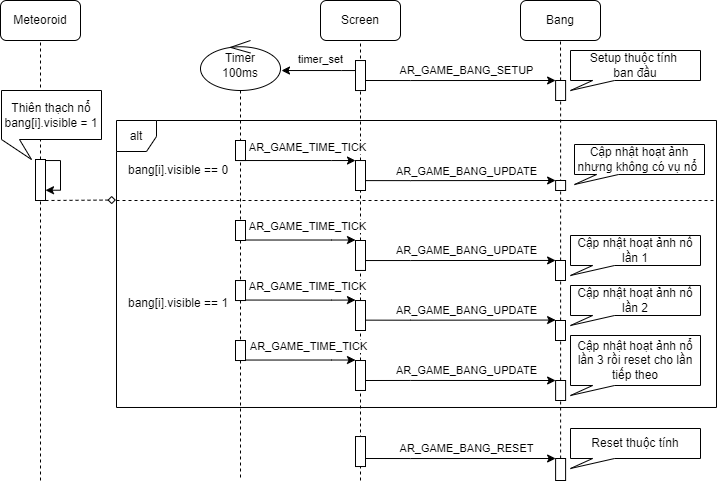

The diagram above was exported from draw.io. Its source (the exported page's mxGraphModel, read from the mxfile embedded in the PNG):
<mxGraphModel dx="913" dy="471" grid="1" gridSize="10" guides="1" tooltips="1" connect="1" arrows="1" fold="1" page="1" pageScale="1" pageWidth="850" pageHeight="1100" math="0" shadow="0">
  <root>
    <mxCell id="0" />
    <mxCell id="1" parent="0" />
    <mxCell id="F0FLhUqB4uhM1HBdTK7A-1" value="Screen" style="rounded=1;whiteSpace=wrap;html=1;" parent="1" vertex="1">
      <mxGeometry x="399" y="80" width="80" height="40" as="geometry" />
    </mxCell>
    <mxCell id="F0FLhUqB4uhM1HBdTK7A-2" value="Meteoroid" style="rounded=1;whiteSpace=wrap;html=1;" parent="1" vertex="1">
      <mxGeometry x="79" y="80" width="80" height="40" as="geometry" />
    </mxCell>
    <mxCell id="F0FLhUqB4uhM1HBdTK7A-3" value="Bang" style="rounded=1;whiteSpace=wrap;html=1;" parent="1" vertex="1">
      <mxGeometry x="599" y="80" width="80" height="40" as="geometry" />
    </mxCell>
    <mxCell id="F0FLhUqB4uhM1HBdTK7A-6" value="" style="endArrow=none;dashed=1;html=1;rounded=0;entryX=0.5;entryY=1;entryDx=0;entryDy=0;" parent="1" source="F0FLhUqB4uhM1HBdTK7A-12" target="F0FLhUqB4uhM1HBdTK7A-3" edge="1">
      <mxGeometry width="50" height="50" relative="1" as="geometry">
        <mxPoint x="639" y="490" as="sourcePoint" />
        <mxPoint x="639" y="130" as="targetPoint" />
      </mxGeometry>
    </mxCell>
    <mxCell id="F0FLhUqB4uhM1HBdTK7A-7" value="" style="edgeStyle=orthogonalEdgeStyle;rounded=0;orthogonalLoop=1;jettySize=auto;html=1;entryX=0;entryY=0;entryDx=0;entryDy=0;" parent="1" target="F0FLhUqB4uhM1HBdTK7A-12" edge="1">
      <mxGeometry relative="1" as="geometry">
        <mxPoint x="444.11" y="160" as="sourcePoint" />
        <mxPoint x="529.11" y="310.0000000000001" as="targetPoint" />
        <Array as="points">
          <mxPoint x="489.11" y="160" />
          <mxPoint x="489.11" y="160" />
        </Array>
      </mxGeometry>
    </mxCell>
    <mxCell id="F0FLhUqB4uhM1HBdTK7A-8" value="AR_GAME_BANG_SETUP" style="edgeLabel;html=1;align=center;verticalAlign=middle;resizable=0;points=[];" parent="F0FLhUqB4uhM1HBdTK7A-7" vertex="1" connectable="0">
      <mxGeometry x="-0.0338" y="-2" relative="1" as="geometry">
        <mxPoint x="8" y="-12" as="offset" />
      </mxGeometry>
    </mxCell>
    <mxCell id="F0FLhUqB4uhM1HBdTK7A-10" value="" style="endArrow=none;dashed=1;html=1;rounded=0;entryX=0.5;entryY=1;entryDx=0;entryDy=0;exitX=0.5;exitY=0;exitDx=0;exitDy=0;" parent="1" target="F0FLhUqB4uhM1HBdTK7A-12" edge="1" source="F0FLhUqB4uhM1HBdTK7A-38">
      <mxGeometry width="50" height="50" relative="1" as="geometry">
        <mxPoint x="639" y="480" as="sourcePoint" />
        <mxPoint x="639" y="120" as="targetPoint" />
      </mxGeometry>
    </mxCell>
    <mxCell id="F0FLhUqB4uhM1HBdTK7A-12" value="" style="rounded=0;whiteSpace=wrap;html=1;" parent="1" vertex="1">
      <mxGeometry x="634.11" y="160" width="10" height="20" as="geometry" />
    </mxCell>
    <mxCell id="F0FLhUqB4uhM1HBdTK7A-13" value="" style="endArrow=none;dashed=1;html=1;rounded=0;entryX=0.5;entryY=1;entryDx=0;entryDy=0;" parent="1" target="F0FLhUqB4uhM1HBdTK7A-14" edge="1">
      <mxGeometry width="50" height="50" relative="1" as="geometry">
        <mxPoint x="119" y="560" as="sourcePoint" />
        <mxPoint x="119" y="120" as="targetPoint" />
      </mxGeometry>
    </mxCell>
    <mxCell id="-0xJQSBhnzSiNZQIczCA-58" value="" style="edgeStyle=orthogonalEdgeStyle;rounded=0;orthogonalLoop=1;jettySize=auto;html=1;entryX=1;entryY=0.75;entryDx=0;entryDy=0;" edge="1" parent="1" source="F0FLhUqB4uhM1HBdTK7A-14" target="F0FLhUqB4uhM1HBdTK7A-14">
      <mxGeometry relative="1" as="geometry">
        <Array as="points">
          <mxPoint x="139" y="240" />
          <mxPoint x="139" y="270" />
        </Array>
      </mxGeometry>
    </mxCell>
    <mxCell id="F0FLhUqB4uhM1HBdTK7A-14" value="" style="rounded=0;whiteSpace=wrap;html=1;" parent="1" vertex="1">
      <mxGeometry x="114" y="239" width="10" height="41" as="geometry" />
    </mxCell>
    <mxCell id="F0FLhUqB4uhM1HBdTK7A-15" value="" style="edgeStyle=orthogonalEdgeStyle;rounded=0;orthogonalLoop=1;jettySize=auto;html=1;entryX=0;entryY=0;entryDx=0;entryDy=0;exitX=0.989;exitY=0.265;exitDx=0;exitDy=0;exitPerimeter=0;" parent="1" target="F0FLhUqB4uhM1HBdTK7A-18" edge="1">
      <mxGeometry relative="1" as="geometry">
        <mxPoint x="443.9999999999998" y="260.09999999999997" as="sourcePoint" />
        <mxPoint x="529.11" y="410.0000000000001" as="targetPoint" />
        <Array as="points">
          <mxPoint x="489.11" y="260" />
        </Array>
      </mxGeometry>
    </mxCell>
    <mxCell id="F0FLhUqB4uhM1HBdTK7A-16" value="AR_GAME_BANG_UPDATE" style="edgeLabel;html=1;align=center;verticalAlign=middle;resizable=0;points=[];" parent="F0FLhUqB4uhM1HBdTK7A-15" vertex="1" connectable="0">
      <mxGeometry x="-0.0338" y="-2" relative="1" as="geometry">
        <mxPoint x="8" y="-12" as="offset" />
      </mxGeometry>
    </mxCell>
    <mxCell id="F0FLhUqB4uhM1HBdTK7A-18" value="" style="rounded=0;whiteSpace=wrap;html=1;" parent="1" vertex="1">
      <mxGeometry x="634.11" y="260" width="10" height="10" as="geometry" />
    </mxCell>
    <mxCell id="F0FLhUqB4uhM1HBdTK7A-19" value="" style="edgeStyle=orthogonalEdgeStyle;rounded=0;orthogonalLoop=1;jettySize=auto;html=1;entryX=0;entryY=0;entryDx=0;entryDy=0;exitX=0.989;exitY=0.265;exitDx=0;exitDy=0;exitPerimeter=0;" parent="1" edge="1">
      <mxGeometry relative="1" as="geometry">
        <mxPoint x="444.11" y="460" as="sourcePoint" />
        <mxPoint x="634.1100000000001" y="460" as="targetPoint" />
        <Array as="points">
          <mxPoint x="489.11" y="460" />
        </Array>
      </mxGeometry>
    </mxCell>
    <mxCell id="F0FLhUqB4uhM1HBdTK7A-20" value="AR_GAME_BANG_UPDATE" style="edgeLabel;html=1;align=center;verticalAlign=middle;resizable=0;points=[];" parent="F0FLhUqB4uhM1HBdTK7A-19" vertex="1" connectable="0">
      <mxGeometry x="-0.0338" y="-2" relative="1" as="geometry">
        <mxPoint x="8" y="-12" as="offset" />
      </mxGeometry>
    </mxCell>
    <mxCell id="F0FLhUqB4uhM1HBdTK7A-22" value="" style="rounded=0;whiteSpace=wrap;html=1;" parent="1" vertex="1">
      <mxGeometry x="634.11" y="460" width="10" height="20" as="geometry" />
    </mxCell>
    <mxCell id="F0FLhUqB4uhM1HBdTK7A-28" value="" style="edgeStyle=orthogonalEdgeStyle;rounded=0;orthogonalLoop=1;jettySize=auto;html=1;entryX=0;entryY=0;entryDx=0;entryDy=0;exitX=0.989;exitY=0.265;exitDx=0;exitDy=0;exitPerimeter=0;" parent="1" edge="1">
      <mxGeometry relative="1" as="geometry">
        <mxPoint x="443.9999999999998" y="340.03999999999996" as="sourcePoint" />
        <mxPoint x="634.11" y="339.9399999999999" as="targetPoint" />
        <Array as="points">
          <mxPoint x="489.11" y="339.94" />
        </Array>
      </mxGeometry>
    </mxCell>
    <mxCell id="F0FLhUqB4uhM1HBdTK7A-29" value="AR_GAME_BANG_UPDATE" style="edgeLabel;html=1;align=center;verticalAlign=middle;resizable=0;points=[];" parent="F0FLhUqB4uhM1HBdTK7A-28" vertex="1" connectable="0">
      <mxGeometry x="-0.0338" y="-2" relative="1" as="geometry">
        <mxPoint x="8" y="-12" as="offset" />
      </mxGeometry>
    </mxCell>
    <mxCell id="F0FLhUqB4uhM1HBdTK7A-35" value="" style="edgeStyle=orthogonalEdgeStyle;rounded=0;orthogonalLoop=1;jettySize=auto;html=1;entryX=0;entryY=0;entryDx=0;entryDy=0;exitX=0.989;exitY=0.265;exitDx=0;exitDy=0;exitPerimeter=0;" parent="1" target="F0FLhUqB4uhM1HBdTK7A-38" edge="1">
      <mxGeometry relative="1" as="geometry">
        <mxPoint x="444.11" y="538" as="sourcePoint" />
        <mxPoint x="529.11" y="688.0000000000001" as="targetPoint" />
        <Array as="points">
          <mxPoint x="489.11" y="538" />
        </Array>
      </mxGeometry>
    </mxCell>
    <mxCell id="F0FLhUqB4uhM1HBdTK7A-36" value="AR_GAME_BANG_RESET" style="edgeLabel;html=1;align=center;verticalAlign=middle;resizable=0;points=[];" parent="F0FLhUqB4uhM1HBdTK7A-35" vertex="1" connectable="0">
      <mxGeometry x="-0.0338" y="-2" relative="1" as="geometry">
        <mxPoint x="8" y="-12" as="offset" />
      </mxGeometry>
    </mxCell>
    <mxCell id="F0FLhUqB4uhM1HBdTK7A-38" value="" style="rounded=0;whiteSpace=wrap;html=1;" parent="1" vertex="1">
      <mxGeometry x="634.11" y="538" width="10" height="22" as="geometry" />
    </mxCell>
    <mxCell id="F0FLhUqB4uhM1HBdTK7A-40" value="Setup thuộc tính&amp;nbsp;&lt;br&gt;ban đầu" style="shape=callout;whiteSpace=wrap;html=1;perimeter=calloutPerimeter;position2=0;base=22;size=10;position=0.17;" parent="1" vertex="1">
      <mxGeometry x="649" y="130" width="130" height="40" as="geometry" />
    </mxCell>
    <mxCell id="F0FLhUqB4uhM1HBdTK7A-43" value="Cập nhật hoạt ảnh nổ lần 1" style="shape=callout;whiteSpace=wrap;html=1;perimeter=calloutPerimeter;position2=0;base=22;size=10;position=0.17;" parent="1" vertex="1">
      <mxGeometry x="649" y="315" width="130" height="40" as="geometry" />
    </mxCell>
    <mxCell id="F0FLhUqB4uhM1HBdTK7A-44" value="Cập nhật hoạt ảnh nổ lần 2" style="shape=callout;whiteSpace=wrap;html=1;perimeter=calloutPerimeter;position2=0;base=22;size=10;position=0.17;" parent="1" vertex="1">
      <mxGeometry x="649" y="365" width="130" height="40" as="geometry" />
    </mxCell>
    <mxCell id="F0FLhUqB4uhM1HBdTK7A-45" value="Cập nhật hoạt ảnh nổ lần 3 rồi reset cho lần tiếp theo" style="shape=callout;whiteSpace=wrap;html=1;perimeter=calloutPerimeter;position2=0;base=22;size=10;position=0.17;" parent="1" vertex="1">
      <mxGeometry x="649" y="415" width="130" height="60" as="geometry" />
    </mxCell>
    <mxCell id="F0FLhUqB4uhM1HBdTK7A-46" value="Reset thuộc tính" style="shape=callout;whiteSpace=wrap;html=1;perimeter=calloutPerimeter;position2=0;base=22;size=10;position=0.17;" parent="1" vertex="1">
      <mxGeometry x="649" y="508" width="130" height="40" as="geometry" />
    </mxCell>
    <mxCell id="F0FLhUqB4uhM1HBdTK7A-50" value="" style="edgeStyle=orthogonalEdgeStyle;rounded=0;orthogonalLoop=1;jettySize=auto;html=1;entryX=0;entryY=0;entryDx=0;entryDy=0;exitX=0.989;exitY=0.265;exitDx=0;exitDy=0;exitPerimeter=0;" parent="1" edge="1">
      <mxGeometry relative="1" as="geometry">
        <mxPoint x="443.9999999999998" y="399.65" as="sourcePoint" />
        <mxPoint x="634.11" y="399.5499999999999" as="targetPoint" />
        <Array as="points">
          <mxPoint x="489.11" y="399.55" />
        </Array>
      </mxGeometry>
    </mxCell>
    <mxCell id="F0FLhUqB4uhM1HBdTK7A-51" value="AR_GAME_BANG_UPDATE" style="edgeLabel;html=1;align=center;verticalAlign=middle;resizable=0;points=[];" parent="F0FLhUqB4uhM1HBdTK7A-50" vertex="1" connectable="0">
      <mxGeometry x="-0.0338" y="-2" relative="1" as="geometry">
        <mxPoint x="8" y="-12" as="offset" />
      </mxGeometry>
    </mxCell>
    <mxCell id="-0xJQSBhnzSiNZQIczCA-24" value="" style="endArrow=none;dashed=1;html=1;rounded=0;entryX=0.5;entryY=1;entryDx=0;entryDy=0;" edge="1" parent="1" source="-0xJQSBhnzSiNZQIczCA-30" target="F0FLhUqB4uhM1HBdTK7A-1">
      <mxGeometry width="50" height="50" relative="1" as="geometry">
        <mxPoint x="439" y="480.03" as="sourcePoint" />
        <mxPoint x="439" y="120.02999999999999" as="targetPoint" />
      </mxGeometry>
    </mxCell>
    <mxCell id="-0xJQSBhnzSiNZQIczCA-25" value="" style="edgeStyle=orthogonalEdgeStyle;rounded=0;orthogonalLoop=1;jettySize=auto;html=1;" edge="1" parent="1" source="-0xJQSBhnzSiNZQIczCA-28">
      <mxGeometry relative="1" as="geometry">
        <mxPoint x="360" y="150.02999999999997" as="targetPoint" />
        <Array as="points">
          <mxPoint x="420" y="150.02999999999997" />
          <mxPoint x="420" y="150.02999999999997" />
        </Array>
      </mxGeometry>
    </mxCell>
    <mxCell id="-0xJQSBhnzSiNZQIczCA-26" value="&lt;div style=&quot;color: rgb(212, 212, 212); background-color: rgb(30, 30, 30); font-family: Consolas, &amp;quot;Courier New&amp;quot;, monospace; font-size: 14px; line-height: 19px;&quot;&gt;&lt;br&gt;&lt;/div&gt;" style="edgeLabel;html=1;align=center;verticalAlign=middle;resizable=0;points=[];" vertex="1" connectable="0" parent="-0xJQSBhnzSiNZQIczCA-25">
      <mxGeometry x="0.1755" relative="1" as="geometry">
        <mxPoint as="offset" />
      </mxGeometry>
    </mxCell>
    <mxCell id="-0xJQSBhnzSiNZQIczCA-27" value="timer_set" style="edgeLabel;html=1;align=center;verticalAlign=middle;resizable=0;points=[];" vertex="1" connectable="0" parent="-0xJQSBhnzSiNZQIczCA-25">
      <mxGeometry x="0.299" y="-1" relative="1" as="geometry">
        <mxPoint x="12" y="-10" as="offset" />
      </mxGeometry>
    </mxCell>
    <mxCell id="-0xJQSBhnzSiNZQIczCA-28" value="" style="rounded=0;whiteSpace=wrap;html=1;" vertex="1" parent="1">
      <mxGeometry x="434" y="140.02999999999997" width="10" height="30" as="geometry" />
    </mxCell>
    <mxCell id="-0xJQSBhnzSiNZQIczCA-29" value="" style="endArrow=none;dashed=1;html=1;rounded=0;entryX=0.5;entryY=1;entryDx=0;entryDy=0;" edge="1" parent="1" target="-0xJQSBhnzSiNZQIczCA-30">
      <mxGeometry width="50" height="50" relative="1" as="geometry">
        <mxPoint x="439" y="560" as="sourcePoint" />
        <mxPoint x="439" y="170.02999999999997" as="targetPoint" />
      </mxGeometry>
    </mxCell>
    <mxCell id="-0xJQSBhnzSiNZQIczCA-30" value="" style="rounded=0;whiteSpace=wrap;html=1;" vertex="1" parent="1">
      <mxGeometry x="434" y="240.03" width="10" height="29.97" as="geometry" />
    </mxCell>
    <mxCell id="-0xJQSBhnzSiNZQIczCA-31" value="" style="rounded=0;whiteSpace=wrap;html=1;" vertex="1" parent="1">
      <mxGeometry x="434" y="380.03" width="10" height="29.97" as="geometry" />
    </mxCell>
    <mxCell id="-0xJQSBhnzSiNZQIczCA-32" value="" style="rounded=0;whiteSpace=wrap;html=1;" vertex="1" parent="1">
      <mxGeometry x="434" y="516.03" width="10" height="30" as="geometry" />
    </mxCell>
    <mxCell id="-0xJQSBhnzSiNZQIczCA-33" value="Timer&lt;br&gt;100ms" style="shape=umlLifeline;perimeter=lifelinePerimeter;whiteSpace=wrap;html=1;container=1;dropTarget=0;collapsible=0;recursiveResize=0;outlineConnect=0;portConstraint=eastwest;newEdgeStyle={&quot;curved&quot;:0,&quot;rounded&quot;:0};participant=umlControl;verticalAlign=middle;size=50;" vertex="1" parent="1">
      <mxGeometry x="279" y="120" width="80" height="440" as="geometry" />
    </mxCell>
    <mxCell id="-0xJQSBhnzSiNZQIczCA-34" value="" style="edgeStyle=orthogonalEdgeStyle;rounded=0;orthogonalLoop=1;jettySize=auto;html=1;" edge="1" parent="1" source="-0xJQSBhnzSiNZQIczCA-36" target="-0xJQSBhnzSiNZQIczCA-30">
      <mxGeometry relative="1" as="geometry">
        <Array as="points">
          <mxPoint x="410" y="240.02999999999997" />
          <mxPoint x="410" y="240.02999999999997" />
        </Array>
      </mxGeometry>
    </mxCell>
    <mxCell id="-0xJQSBhnzSiNZQIczCA-35" value="AR_GAME_TIME_TICK" style="edgeLabel;html=1;align=center;verticalAlign=middle;resizable=0;points=[];" vertex="1" connectable="0" parent="-0xJQSBhnzSiNZQIczCA-34">
      <mxGeometry x="-0.1059" y="1" relative="1" as="geometry">
        <mxPoint x="15" y="-12" as="offset" />
      </mxGeometry>
    </mxCell>
    <mxCell id="-0xJQSBhnzSiNZQIczCA-36" value="" style="rounded=0;whiteSpace=wrap;html=1;" vertex="1" parent="1">
      <mxGeometry x="314" y="220" width="10" height="20.03" as="geometry" />
    </mxCell>
    <mxCell id="-0xJQSBhnzSiNZQIczCA-37" value="" style="rounded=0;whiteSpace=wrap;html=1;" vertex="1" parent="1">
      <mxGeometry x="314" y="360.03" width="10" height="20" as="geometry" />
    </mxCell>
    <mxCell id="-0xJQSBhnzSiNZQIczCA-38" value="" style="edgeStyle=orthogonalEdgeStyle;rounded=0;orthogonalLoop=1;jettySize=auto;html=1;" edge="1" parent="1">
      <mxGeometry relative="1" as="geometry">
        <mxPoint x="324" y="379.54999999999995" as="sourcePoint" />
        <mxPoint x="434" y="379.54999999999995" as="targetPoint" />
        <Array as="points">
          <mxPoint x="410" y="379.54999999999995" />
          <mxPoint x="410" y="379.54999999999995" />
        </Array>
      </mxGeometry>
    </mxCell>
    <mxCell id="-0xJQSBhnzSiNZQIczCA-39" value="AR_GAME_TIME_TICK" style="edgeLabel;html=1;align=center;verticalAlign=middle;resizable=0;points=[];" vertex="1" connectable="0" parent="-0xJQSBhnzSiNZQIczCA-38">
      <mxGeometry x="-0.1579" y="2" relative="1" as="geometry">
        <mxPoint x="15" y="-12" as="offset" />
      </mxGeometry>
    </mxCell>
    <mxCell id="-0xJQSBhnzSiNZQIczCA-41" value="alt" style="shape=umlFrame;whiteSpace=wrap;html=1;pointerEvents=0;recursiveResize=0;container=1;collapsible=0;width=40;height=31;" vertex="1" parent="1">
      <mxGeometry x="195" y="200" width="600" height="286.99" as="geometry" />
    </mxCell>
    <mxCell id="-0xJQSBhnzSiNZQIczCA-42" value="bang[i].visible == 0" style="text;html=1;" vertex="1" parent="-0xJQSBhnzSiNZQIczCA-41">
      <mxGeometry width="140" height="40" relative="1" as="geometry">
        <mxPoint x="10" y="36" as="offset" />
      </mxGeometry>
    </mxCell>
    <mxCell id="-0xJQSBhnzSiNZQIczCA-43" value="" style="line;strokeWidth=1;dashed=1;labelPosition=center;verticalLabelPosition=bottom;align=left;verticalAlign=top;spacingLeft=20;spacingTop=15;html=1;whiteSpace=wrap;" vertex="1" parent="-0xJQSBhnzSiNZQIczCA-41">
      <mxGeometry y="75" width="600" height="10" as="geometry" />
    </mxCell>
    <mxCell id="-0xJQSBhnzSiNZQIczCA-44" value="bang[i].visible == 1" style="text;html=1;" vertex="1" parent="-0xJQSBhnzSiNZQIczCA-41">
      <mxGeometry x="10" y="169" width="100" height="20" as="geometry" />
    </mxCell>
    <mxCell id="F0FLhUqB4uhM1HBdTK7A-41" value="Cập nhật hoạt ảnh nhưng không có vụ nổ&amp;nbsp;" style="shape=callout;whiteSpace=wrap;html=1;perimeter=calloutPerimeter;position2=0;base=22;size=10;position=0.17;" parent="-0xJQSBhnzSiNZQIczCA-41" vertex="1">
      <mxGeometry x="458" y="24" width="130" height="40" as="geometry" />
    </mxCell>
    <mxCell id="-0xJQSBhnzSiNZQIczCA-47" value="" style="rounded=0;whiteSpace=wrap;html=1;" vertex="1" parent="1">
      <mxGeometry x="434" y="320" width="10" height="29.97" as="geometry" />
    </mxCell>
    <mxCell id="-0xJQSBhnzSiNZQIczCA-48" value="" style="rounded=0;whiteSpace=wrap;html=1;" vertex="1" parent="1">
      <mxGeometry x="314" y="300" width="10" height="20" as="geometry" />
    </mxCell>
    <mxCell id="-0xJQSBhnzSiNZQIczCA-49" value="" style="edgeStyle=orthogonalEdgeStyle;rounded=0;orthogonalLoop=1;jettySize=auto;html=1;" edge="1" parent="1">
      <mxGeometry relative="1" as="geometry">
        <mxPoint x="324" y="319.52" as="sourcePoint" />
        <mxPoint x="434" y="319.52" as="targetPoint" />
        <Array as="points">
          <mxPoint x="410" y="319.52" />
          <mxPoint x="410" y="319.52" />
        </Array>
      </mxGeometry>
    </mxCell>
    <mxCell id="-0xJQSBhnzSiNZQIczCA-50" value="AR_GAME_TIME_TICK" style="edgeLabel;html=1;align=center;verticalAlign=middle;resizable=0;points=[];" vertex="1" connectable="0" parent="-0xJQSBhnzSiNZQIczCA-49">
      <mxGeometry x="-0.1579" y="2" relative="1" as="geometry">
        <mxPoint x="15" y="-12" as="offset" />
      </mxGeometry>
    </mxCell>
    <mxCell id="-0xJQSBhnzSiNZQIczCA-51" value="" style="rounded=0;whiteSpace=wrap;html=1;" vertex="1" parent="1">
      <mxGeometry x="434" y="440.02" width="10" height="29.97" as="geometry" />
    </mxCell>
    <mxCell id="-0xJQSBhnzSiNZQIczCA-52" value="" style="rounded=0;whiteSpace=wrap;html=1;" vertex="1" parent="1">
      <mxGeometry x="314" y="420.02" width="10" height="20" as="geometry" />
    </mxCell>
    <mxCell id="-0xJQSBhnzSiNZQIczCA-53" value="" style="edgeStyle=orthogonalEdgeStyle;rounded=0;orthogonalLoop=1;jettySize=auto;html=1;" edge="1" parent="1">
      <mxGeometry relative="1" as="geometry">
        <mxPoint x="324" y="439.53999999999996" as="sourcePoint" />
        <mxPoint x="434" y="439.53999999999996" as="targetPoint" />
        <Array as="points">
          <mxPoint x="410" y="439.53999999999996" />
          <mxPoint x="410" y="439.53999999999996" />
        </Array>
      </mxGeometry>
    </mxCell>
    <mxCell id="-0xJQSBhnzSiNZQIczCA-54" value="AR_GAME_TIME_TICK" style="edgeLabel;html=1;align=center;verticalAlign=middle;resizable=0;points=[];" vertex="1" connectable="0" parent="-0xJQSBhnzSiNZQIczCA-53">
      <mxGeometry x="-0.1579" y="2" relative="1" as="geometry">
        <mxPoint x="16" y="-12" as="offset" />
      </mxGeometry>
    </mxCell>
    <mxCell id="-0xJQSBhnzSiNZQIczCA-55" value="" style="rounded=0;whiteSpace=wrap;html=1;" vertex="1" parent="1">
      <mxGeometry x="634" y="400" width="10" height="20" as="geometry" />
    </mxCell>
    <mxCell id="-0xJQSBhnzSiNZQIczCA-56" value="" style="rounded=0;whiteSpace=wrap;html=1;" vertex="1" parent="1">
      <mxGeometry x="634" y="340" width="10" height="20" as="geometry" />
    </mxCell>
    <mxCell id="-0xJQSBhnzSiNZQIczCA-59" value="" style="edgeStyle=orthogonalEdgeStyle;rounded=0;orthogonalLoop=1;jettySize=auto;html=1;entryX=-0.001;entryY=0.277;entryDx=0;entryDy=0;exitX=1;exitY=1;exitDx=0;exitDy=0;entryPerimeter=0;endArrow=diamond;endFill=0;dashed=1;" edge="1" parent="1" source="F0FLhUqB4uhM1HBdTK7A-14" target="-0xJQSBhnzSiNZQIczCA-41">
      <mxGeometry relative="1" as="geometry">
        <mxPoint x="110" y="400" as="sourcePoint" />
        <mxPoint x="179.89" y="400" as="targetPoint" />
        <Array as="points">
          <mxPoint x="194" y="279" />
        </Array>
      </mxGeometry>
    </mxCell>
    <mxCell id="-0xJQSBhnzSiNZQIczCA-62" value="" style="endArrow=none;dashed=1;html=1;rounded=0;entryX=0.5;entryY=1;entryDx=0;entryDy=0;" edge="1" parent="1" source="F0FLhUqB4uhM1HBdTK7A-14" target="F0FLhUqB4uhM1HBdTK7A-2">
      <mxGeometry width="50" height="50" relative="1" as="geometry">
        <mxPoint x="119" y="239" as="sourcePoint" />
        <mxPoint x="119" y="189.93999999999994" as="targetPoint" />
      </mxGeometry>
    </mxCell>
    <mxCell id="-0xJQSBhnzSiNZQIczCA-63" value="Thiên thạch nổ&lt;br&gt;bang[i].visible = 1" style="shape=callout;whiteSpace=wrap;html=1;perimeter=calloutPerimeter;position2=0.3;base=18;size=20;position=0;" vertex="1" parent="1">
      <mxGeometry x="80" y="170" width="100" height="69" as="geometry" />
    </mxCell>
  </root>
</mxGraphModel>